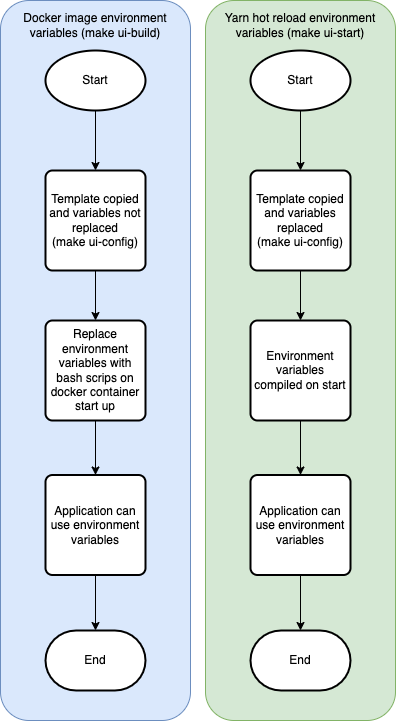

The diagram above was exported from draw.io. Its source (the exported page's mxGraphModel, read from the mxfile embedded in the PNG):
<mxGraphModel dx="982" dy="860" grid="1" gridSize="10" guides="1" tooltips="1" connect="1" arrows="1" fold="1" page="1" pageScale="1" pageWidth="827" pageHeight="1169" background="#FFFFFF" math="0" shadow="0">
  <root>
    <mxCell id="0" />
    <mxCell id="1" parent="0" />
    <mxCell id="19" value="" style="rounded=1;whiteSpace=wrap;html=1;fillColor=#dae8fc;strokeColor=#6c8ebf;" vertex="1" parent="1">
      <mxGeometry x="95" y="10" width="190" height="720" as="geometry" />
    </mxCell>
    <mxCell id="17" value="" style="edgeStyle=none;html=1;" edge="1" parent="1" source="15" target="16">
      <mxGeometry relative="1" as="geometry" />
    </mxCell>
    <mxCell id="15" value="Start" style="strokeWidth=2;html=1;shape=mxgraph.flowchart.start_1;whiteSpace=wrap;" vertex="1" parent="1">
      <mxGeometry x="140" y="60" width="100" height="60" as="geometry" />
    </mxCell>
    <mxCell id="20" value="" style="edgeStyle=none;html=1;" edge="1" parent="1" source="16" target="18">
      <mxGeometry relative="1" as="geometry" />
    </mxCell>
    <mxCell id="16" value="Template copied and variables not replaced&lt;br&gt;(make ui-config)" style="rounded=1;whiteSpace=wrap;html=1;absoluteArcSize=1;arcSize=14;strokeWidth=2;" vertex="1" parent="1">
      <mxGeometry x="140" y="180" width="100" height="100" as="geometry" />
    </mxCell>
    <mxCell id="23" value="" style="edgeStyle=none;html=1;" edge="1" parent="1" source="18" target="22">
      <mxGeometry relative="1" as="geometry" />
    </mxCell>
    <mxCell id="18" value="Replace environment variables with bash scrips on docker container start up" style="rounded=1;whiteSpace=wrap;html=1;absoluteArcSize=1;arcSize=14;strokeWidth=2;" vertex="1" parent="1">
      <mxGeometry x="140" y="330" width="100" height="100" as="geometry" />
    </mxCell>
    <mxCell id="21" value="Docker image environment variables (make ui-build)" style="text;html=1;strokeColor=none;fillColor=none;align=center;verticalAlign=middle;whiteSpace=wrap;rounded=0;" vertex="1" parent="1">
      <mxGeometry x="115" y="20" width="150" height="30" as="geometry" />
    </mxCell>
    <mxCell id="25" value="" style="edgeStyle=none;html=1;" edge="1" parent="1" source="22" target="24">
      <mxGeometry relative="1" as="geometry" />
    </mxCell>
    <mxCell id="22" value="Application can use environment variables" style="rounded=1;whiteSpace=wrap;html=1;absoluteArcSize=1;arcSize=14;strokeWidth=2;" vertex="1" parent="1">
      <mxGeometry x="140" y="484.5" width="100" height="100" as="geometry" />
    </mxCell>
    <mxCell id="24" value="End" style="strokeWidth=2;html=1;shape=mxgraph.flowchart.terminator;whiteSpace=wrap;" vertex="1" parent="1">
      <mxGeometry x="140" y="640" width="100" height="60" as="geometry" />
    </mxCell>
    <mxCell id="26" value="" style="rounded=1;whiteSpace=wrap;html=1;fillColor=#d5e8d4;strokeColor=#82b366;" vertex="1" parent="1">
      <mxGeometry x="300" y="10" width="190" height="720" as="geometry" />
    </mxCell>
    <mxCell id="27" value="" style="edgeStyle=none;html=1;" edge="1" parent="1" source="28" target="30">
      <mxGeometry relative="1" as="geometry" />
    </mxCell>
    <mxCell id="28" value="Start" style="strokeWidth=2;html=1;shape=mxgraph.flowchart.start_1;whiteSpace=wrap;" vertex="1" parent="1">
      <mxGeometry x="345" y="60" width="100" height="60" as="geometry" />
    </mxCell>
    <mxCell id="29" value="" style="edgeStyle=none;html=1;" edge="1" parent="1" source="30" target="32">
      <mxGeometry relative="1" as="geometry" />
    </mxCell>
    <mxCell id="30" value="Template copied and variables replaced&lt;br&gt;(make ui-config)" style="rounded=1;whiteSpace=wrap;html=1;absoluteArcSize=1;arcSize=14;strokeWidth=2;" vertex="1" parent="1">
      <mxGeometry x="345" y="180" width="100" height="100" as="geometry" />
    </mxCell>
    <mxCell id="31" value="" style="edgeStyle=none;html=1;" edge="1" parent="1" source="32" target="35">
      <mxGeometry relative="1" as="geometry" />
    </mxCell>
    <mxCell id="32" value="Environment variables compiled on start" style="rounded=1;whiteSpace=wrap;html=1;absoluteArcSize=1;arcSize=14;strokeWidth=2;" vertex="1" parent="1">
      <mxGeometry x="345" y="330" width="100" height="100" as="geometry" />
    </mxCell>
    <mxCell id="33" value="Yarn hot reload environment variables (make ui-start)" style="text;html=1;strokeColor=none;fillColor=none;align=center;verticalAlign=middle;whiteSpace=wrap;rounded=0;" vertex="1" parent="1">
      <mxGeometry x="315" y="20" width="160" height="30" as="geometry" />
    </mxCell>
    <mxCell id="34" value="" style="edgeStyle=none;html=1;" edge="1" parent="1" source="35" target="36">
      <mxGeometry relative="1" as="geometry" />
    </mxCell>
    <mxCell id="35" value="Application can use environment variables" style="rounded=1;whiteSpace=wrap;html=1;absoluteArcSize=1;arcSize=14;strokeWidth=2;" vertex="1" parent="1">
      <mxGeometry x="345" y="484.5" width="100" height="100" as="geometry" />
    </mxCell>
    <mxCell id="36" value="End" style="strokeWidth=2;html=1;shape=mxgraph.flowchart.terminator;whiteSpace=wrap;" vertex="1" parent="1">
      <mxGeometry x="345" y="640" width="100" height="60" as="geometry" />
    </mxCell>
  </root>
</mxGraphModel>